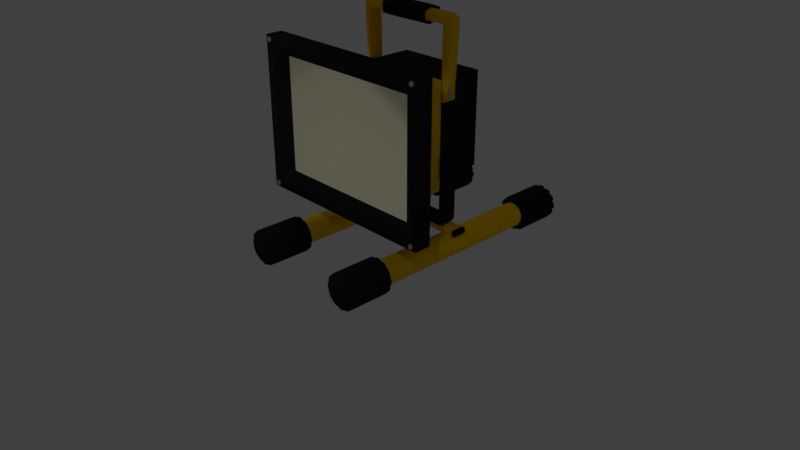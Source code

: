 # Source: floodLight.blend  (saved by Blender 2.79.0; exported with 4.5.12 LTS)
import bpy
from mathutils import Matrix  # noqa: F401  (used for matrix-valued properties, if any)

bpy.ops.wm.read_factory_settings(use_empty=True)
scene = bpy.context.scene
scene.name = 'Scene'

# ---- collections
col_collection_1 = bpy.data.collections.new('Collection 1'); scene.collection.children.link(col_collection_1)

# ---- materials (node trees are filled in below, after node groups)
mat_lamp = bpy.data.materials.new('Lamp')
mat_lamp.alpha_threshold = 0.0
mat_lamp.use_transparent_shadow = False
mat_lamp.diffuse_color = (1.0, 0.9695, 0.6689, 1.0)
mat_lamp.roughness = 0.5
mat_lamp.line_color = (0.0, 0.0, 0.0, 1.0)
mat_blackplastic = bpy.data.materials.new('BlackPlastic')
mat_blackplastic.alpha_threshold = 0.0
mat_blackplastic.use_transparent_shadow = False
mat_blackplastic.diffuse_color = (0.01739, 0.01739, 0.01739, 1.0)
mat_blackplastic.roughness = 0.5
mat_yellowplastic = bpy.data.materials.new('YellowPlastic')
mat_yellowplastic.alpha_threshold = 0.0
mat_yellowplastic.use_transparent_shadow = False
mat_yellowplastic.diffuse_color = (1.0, 0.6102, 0.0, 1.0)
mat_yellowplastic.roughness = 0.5
mat_yellowplastic.specular_intensity = 1.0
mat_metal = bpy.data.materials.new('Metal')
mat_metal.alpha_threshold = 0.0
mat_metal.use_transparent_shadow = False
mat_metal.diffuse_color = (0.3844, 0.3844, 0.3844, 1.0)
mat_metal.roughness = 0.5
mat_metal.specular_intensity = 1.0

# ---- material node trees

# ---- world
world_world = bpy.data.worlds.new('World'); scene.world = world_world
world_world.color = (0.05088, 0.05088, 0.05088)
world_world.use_sun_shadow = False
world_world.sun_shadow_jitter_overblur = 0.0
world_world.cycles.sampling_method = 'MANUAL'

# ---- cameras
cam_camera = bpy.data.cameras.new('Camera')
cam_camera.clip_end = 100.0
cam_camera.lens = 35.0
cam_camera.sensor_width = 32.0
cam_camera.sensor_height = 18.0
cam_camera.ortho_scale = 7.314
cam_camera.dof.focus_distance = 0.0
cam_camera.dof.aperture_fstop = 128.0

# ---- lights
light_spot_002 = bpy.data.lights.new('Spot.002', 'SPOT')
light_spot_002.transmission_factor = 0.0
light_spot_002.energy = 50.0
light_spot_002.shadow_buffer_clip_start = 0.5
light_spot_002.shadow_soft_size = 0.1
light_spot_002.shadow_maximum_resolution = 0.006
light_spot_002.use_absolute_resolution = True
light_spot_001 = bpy.data.lights.new('Spot.001', 'SPOT')
light_spot_001.transmission_factor = 0.0
light_spot_001.energy = 100.0
light_spot_001.shadow_buffer_clip_start = 0.5
light_spot_001.shadow_soft_size = 0.1
light_spot_001.shadow_maximum_resolution = 0.006
light_spot_001.use_absolute_resolution = True
light_spot = bpy.data.lights.new('Spot', 'SPOT')
light_spot.transmission_factor = 0.0
light_spot.energy = 50.0
light_spot.shadow_buffer_clip_start = 0.5
light_spot.shadow_soft_size = 0.1
light_spot.shadow_maximum_resolution = 0.006
light_spot.use_absolute_resolution = True

# ---- meshes
me_cube = bpy.data.meshes.new('Cube')
me_cube.from_pydata([(0.6223, 0.6211, 1.067), (1.308, -0.4525, 0.6889), (-1.308, -0.4525, 0.6889), (-0.6223, 0.6211, 1.067), (0.6223, 0.6211, 2.311), (1.308, -0.4525, 2.689), (-1.308, -0.4525, 2.689), (-0.6223, 0.6211, 2.311), (1.308, -0.2244, 0.6889), (-1.308, -0.2244, 0.6889), (1.308, -0.2244, 2.689), (-1.308, -0.2244, 2.689), (-1.024, -0.0567, 0.9061), (-1.024, -0.0567, 2.472), (1.024, -0.0567, 0.9061), (1.024, -0.0567, 2.472), (0.6223, 1.255, 1.067), (-0.6223, 1.255, 1.067), (0.6223, 1.255, 2.311), (-0.6223, 1.255, 2.311), (1.167, -0.4525, 0.7966), (-1.167, -0.4525, 0.7966), (1.167, -0.4525, 2.581), (-1.167, -0.4525, 2.581), (1.043, -0.324, 0.935), (-1.043, -0.324, 0.935), (1.043, -0.324, 2.443), (-1.043, -0.324, 2.443), (-0.6223, 0.8214, 2.969), (-0.6223, 0.8214, 3.058), (-0.6223, 0.6252, 2.969), (-0.6223, 0.6252, 3.058), (0.6223, 0.8214, 2.969), (0.6223, 0.8214, 3.058), (0.6223, 0.6252, 2.969), (0.6223, 0.6252, 3.058), (-0.7036, 0.6252, 2.969), (-0.7036, 0.8214, 2.969), (-0.6852, 0.8214, 3.032), (-0.6852, 0.6252, 3.032), (0.6852, 0.6252, 3.032), (0.7036, 0.6252, 2.969), (0.7036, 0.8214, 2.969), (0.6852, 0.8214, 3.032), (-0.6223, 0.6252, 2.042), (-0.6223, 0.8214, 2.042), (0.6223, 0.8214, 2.042), (0.6223, 0.6252, 2.042), (-0.6572, 0.6252, 2.042), (-0.6572, 0.8214, 2.042), (0.6572, 0.8214, 2.042), (0.6572, 0.6252, 2.042), (-0.6223, 0.8214, 0.5118), (-0.6223, 0.8214, 0.4228), (-0.6223, 0.6252, 0.5118), (-0.6223, 0.6252, 0.4228), (0.6223, 0.8214, 0.5118), (0.6223, 0.8214, 0.4228), (0.6223, 0.6252, 0.5118), (0.6223, 0.6252, 0.4228), (-0.7036, 0.6252, 0.5118), (-0.7036, 0.8214, 0.5118), (-0.6807, 0.8214, 0.4486), (-0.6807, 0.6252, 0.4486), (0.6807, 0.6252, 0.4486), (0.7036, 0.6252, 0.5118), (0.7036, 0.8214, 0.5118), (0.6807, 0.8214, 0.4486), (-0.6223, 0.6252, 1.336), (-0.6223, 0.8214, 1.336), (0.6223, 0.8214, 1.336), (0.6223, 0.6252, 1.336), (-0.7036, 0.6252, 1.336), (-0.7036, 0.8214, 1.336), (0.7036, 0.8214, 1.336), (0.7036, 0.6252, 1.336), (0.6572, 0.8214, 2.198), (0.6572, 0.6252, 2.198), (0.6223, 0.6252, 2.198), (0.6223, 0.8214, 2.198), (-0.6572, 0.8214, 2.198), (-0.6223, 0.8214, 2.198), (-0.6572, 0.6252, 2.198), (-0.6223, 0.6252, 2.198), (-0.5822, 0.7233, 2.933), (-0.6223, 0.7233, 3.095), (0.5822, 0.7233, 2.933), (0.6223, 0.7233, 3.095), (-0.7243, 0.7233, 2.969), (-0.6987, 0.7233, 3.051), (0.7243, 0.7233, 2.969), (0.6987, 0.7233, 3.051), (-0.6223, 0.7233, 2.042), (0.6223, 0.7233, 2.042), (-0.6572, 0.7233, 2.042), (0.6572, 0.7233, 2.042), (0.6223, 0.7233, 2.198), (0.6572, 0.7233, 2.198), (-0.6223, 0.7233, 2.198), (-0.6572, 0.7233, 2.198), (-0.3156, 0.7233, 2.933), (-0.3374, 0.8214, 2.969), (-0.3374, 0.8214, 3.058), (-0.3374, 0.7233, 3.095), (-0.3374, 0.6252, 3.058), (-0.3374, 0.6252, 2.969), (0.3374, 0.6252, 2.969), (0.3374, 0.6252, 3.058), (0.3156, 0.7233, 2.933), (0.3374, 0.7233, 3.095), (0.3374, 0.8214, 3.058), (0.3374, 0.8214, 2.969), (-0.3156, 0.7233, 2.892), (-0.3374, 0.8704, 2.947), (-0.3374, 0.8704, 3.08), (-0.3374, 0.7233, 3.135), (-0.3374, 0.5762, 3.08), (-0.3374, 0.5762, 2.947), (0.3374, 0.5762, 2.947), (0.3374, 0.5762, 3.08), (0.3156, 0.7233, 2.892), (0.3374, 0.7233, 3.135), (0.3374, 0.8704, 3.08), (0.3374, 0.8704, 2.947), (-0.7575, 0.7368, 1.166), (-0.7575, 0.7739, 1.203), (-0.7575, 0.774, 1.23), (-0.7036, 0.774, 1.23), (-0.7575, 0.7604, 1.18), (-0.7036, 0.7604, 1.18), (-0.7575, 0.7097, 1.166), (-0.7036, 0.7097, 1.166), (-0.7575, 0.6726, 1.203), (-0.7036, 0.6726, 1.203), (-0.7575, 0.6862, 1.254), (-0.7036, 0.6862, 1.254), (-0.7575, 0.7369, 1.268), (-0.7036, 0.7369, 1.268), (-0.7575, 0.6862, 1.18), (-0.7575, 0.6727, 1.231), (-0.7575, 0.7098, 1.268), (-0.7575, 0.7604, 1.254), (-0.7036, 0.7739, 1.203), (-0.7036, 0.7368, 1.166), (-0.7036, 0.6779, 1.191), (-0.7036, 0.6727, 1.231), (-0.7036, 0.7098, 1.268), (-0.7036, 0.7604, 1.254), (-0.7036, 0.6867, 1.18), (-0.7036, 0.7839, 1.236), (-0.7036, 0.7704, 1.26), (-0.7036, 0.7369, 1.279), (-0.7036, 0.7098, 1.279), (-0.7575, 0.7839, 1.198), (-0.7575, 0.7703, 1.174), (-0.7575, 0.7839, 1.236), (-0.7036, 0.7703, 1.174), (-0.7036, 0.6763, 1.26), (-0.7036, 0.6627, 1.236), (-0.7575, 0.7368, 1.155), (-0.7575, 0.7097, 1.155), (-0.7036, 0.7097, 1.155), (-0.7036, 0.6627, 1.198), (-0.7036, 0.668, 1.185), (-0.7578, 0.6763, 1.174), (-0.7578, 0.6627, 1.198), (-0.7036, 0.7368, 1.155), (-0.7575, 0.6627, 1.236), (-0.7575, 0.6763, 1.26), (-0.7036, 0.7839, 1.198), (-0.7575, 0.7098, 1.279), (-0.7575, 0.7369, 1.279), (-0.7575, 0.7704, 1.26), (-0.7036, 0.6768, 1.174), (-0.7036, 0.7859, 1.245), (-0.7036, 0.779, 1.257), (-0.7036, 0.7303, 1.285), (-0.7036, 0.7164, 1.285), (-0.7575, 0.7859, 1.189), (-0.7575, 0.7789, 1.177), (-0.7575, 0.7859, 1.245), (-0.7036, 0.7789, 1.177), (-0.7036, 0.6677, 1.257), (-0.7036, 0.6607, 1.245), (-0.7575, 0.7302, 1.149), (-0.7575, 0.7163, 1.149), (-0.7036, 0.7163, 1.149), (-0.7036, 0.6609, 1.189), (-0.7036, 0.6628, 1.182), (-0.7578, 0.6676, 1.177), (-0.758, 0.6607, 1.189), (-0.7036, 0.7302, 1.149), (-0.7575, 0.6607, 1.245), (-0.7575, 0.6677, 1.257), (-0.7036, 0.7859, 1.189), (-0.7575, 0.7164, 1.285), (-0.7575, 0.7303, 1.285), (-0.7575, 0.779, 1.257), (-0.7036, 0.6681, 1.177), (0.7175, 0.6779, 1.191), (-0.8503, 0.8214, 0.4228), (-0.8503, 0.8214, 0.3518), (-0.8503, 0.6252, 0.4228), (-0.8503, 0.6252, 0.3518), (0.8503, 0.8214, 0.4228), (0.8503, 0.8214, 0.3518), (0.8503, 0.6252, 0.4228), (0.8503, 0.6252, 0.3518), (-0.8931, 0.6252, 0.4228), (-0.8931, 0.8214, 0.4228), (-0.8931, 0.8214, 0.3518), (-0.8931, 0.6252, 0.3518), (0.8931, 0.6252, 0.3518), (0.8931, 0.6252, 0.4228), (0.8931, 0.8214, 0.4228), (0.8931, 0.8214, 0.3518), (0.6994, -1.119, 0.3774), (0.6994, 2.566, 0.3774), (0.6152, -1.119, 0.3288), (0.6152, 2.566, 0.3288), (0.5665, -1.119, 0.2446), (0.5665, 2.566, 0.2446), (0.5665, -1.119, 0.1473), (0.5665, 2.566, 0.1473), (0.6152, -1.119, 0.06307), (0.6152, 2.566, 0.06307), (0.6994, -1.119, 0.01444), (0.6994, 2.566, 0.01444), (0.7967, -1.119, 0.01444), (0.7967, 2.566, 0.01444), (0.8809, -1.119, 0.06307), (0.8809, 2.566, 0.06307), (0.9295, -1.119, 0.1473), (0.9295, 2.566, 0.1473), (0.9295, -1.119, 0.2446), (0.9295, 2.566, 0.2446), (0.7967, -1.119, 0.3774), (0.8809, -1.119, 0.3288), (0.8809, 2.566, 0.3288), (0.7967, 2.566, 0.3774), (0.6994, -0.49, 0.3774), (0.6994, 1.937, 0.3774), (0.6152, -0.49, 0.3288), (0.6152, 1.937, 0.3288), (0.5665, -0.49, 0.2446), (0.5665, 1.937, 0.2446), (0.5665, -0.49, 0.1473), (0.5665, 1.937, 0.1473), (0.6152, -0.49, 0.06307), (0.6152, 1.937, 0.06307), (0.6994, -0.49, 0.01444), (0.6994, 1.937, 0.01444), (0.7967, -0.49, 0.01444), (0.7967, 1.937, 0.01444), (0.8809, -0.49, 0.06307), (0.8809, 1.937, 0.06307), (0.9295, -0.49, 0.1473), (0.9295, 1.937, 0.1473), (0.9295, -0.49, 0.2446), (0.9295, 1.937, 0.2446), (0.7967, -0.49, 0.3774), (0.8809, -0.49, 0.3288), (0.8809, 1.937, 0.3288), (0.7967, 1.937, 0.3774), (0.7055, -1.139, 0.3548), (0.7055, 2.586, 0.3548), (0.6317, -1.139, 0.3122), (0.6317, 2.586, 0.3122), (0.5892, -1.139, 0.2385), (0.5892, 2.586, 0.2385), (0.5892, -1.139, 0.1534), (0.5892, 2.586, 0.1534), (0.6317, -1.139, 0.07966), (0.6317, 2.586, 0.07966), (0.7055, -1.139, 0.0371), (0.7055, 2.586, 0.0371), (0.7906, -1.139, 0.0371), (0.7906, 2.586, 0.0371), (0.8643, -1.139, 0.07966), (0.8643, 2.586, 0.07966), (0.9069, -1.139, 0.1534), (0.9069, 2.586, 0.1534), (0.9069, -1.139, 0.2385), (0.9069, 2.586, 0.2385), (0.7906, -1.139, 0.3548), (0.8643, -1.139, 0.3122), (0.8643, 2.586, 0.3122), (0.7906, 2.586, 0.3548), (0.7055, -0.4699, 0.3548), (0.7055, 1.917, 0.3548), (0.6317, -0.4699, 0.3122), (0.6317, 1.917, 0.3122), (0.5892, -0.4699, 0.2385), (0.5892, 1.917, 0.2385), (0.5892, -0.4699, 0.1534), (0.5892, 1.917, 0.1534), (0.6317, -0.4699, 0.07966), (0.6317, 1.917, 0.07966), (0.7055, -0.4699, 0.0371), (0.7055, 1.917, 0.0371), (0.7906, -0.4699, 0.0371), (0.7906, 1.917, 0.0371), (0.8643, -0.4699, 0.07966), (0.8643, 1.917, 0.07966), (0.9069, -0.4699, 0.1534), (0.9069, 1.917, 0.1534), (0.9069, -0.4699, 0.2385), (0.9069, 1.917, 0.2385), (0.8643, -0.4699, 0.3122), (0.8643, 1.917, 0.3122), (0.7906, -0.4699, 0.3548), (0.7906, 1.917, 0.3548), (-0.7906, 1.917, 0.3548), (-0.7906, -0.4699, 0.3548), (-0.8643, 1.917, 0.3122), (-0.8643, -0.4699, 0.3122), (-0.9069, 1.917, 0.2385), (-0.9069, -0.4699, 0.2385), (-0.9069, 1.917, 0.1534), (-0.9069, -0.4699, 0.1534), (-0.8643, 1.917, 0.07966), (-0.8643, -0.4699, 0.07966), (-0.7906, 1.917, 0.0371), (-0.7906, -0.4699, 0.0371), (-0.7055, 1.917, 0.0371), (-0.7055, -0.4699, 0.0371), (-0.6317, 1.917, 0.07966), (-0.6317, -0.4699, 0.07966), (-0.5892, 1.917, 0.1534), (-0.5892, -0.4699, 0.1534), (-0.5892, 1.917, 0.2385), (-0.5892, -0.4699, 0.2385), (-0.6317, 1.917, 0.3122), (-0.6317, -0.4699, 0.3122), (-0.7055, 1.917, 0.3548), (-0.7055, -0.4699, 0.3548), (-0.7906, 2.586, 0.3548), (-0.8643, 2.586, 0.3122), (-0.8643, -1.139, 0.3122), (-0.7906, -1.139, 0.3548), (-0.9069, 2.586, 0.2385), (-0.9069, -1.139, 0.2385), (-0.9069, 2.586, 0.1534), (-0.9069, -1.139, 0.1534), (-0.8643, 2.586, 0.07966), (-0.8643, -1.139, 0.07966), (-0.7906, 2.586, 0.0371), (-0.7906, -1.139, 0.0371), (-0.7055, 2.586, 0.0371), (-0.7055, -1.139, 0.0371), (-0.6317, 2.586, 0.07966), (-0.6317, -1.139, 0.07966), (-0.5892, 2.586, 0.1534), (-0.5892, -1.139, 0.1534), (-0.5892, 2.586, 0.2385), (-0.5892, -1.139, 0.2385), (-0.6317, 2.586, 0.3122), (-0.6317, -1.139, 0.3122), (-0.7055, 2.586, 0.3548), (-0.7055, -1.139, 0.3548), (-0.7967, 1.937, 0.3774), (-0.8809, 1.937, 0.3288), (-0.8809, -0.49, 0.3288), (-0.7967, -0.49, 0.3774), (-0.9295, 1.937, 0.2446), (-0.9295, -0.49, 0.2446), (-0.9295, 1.937, 0.1473), (-0.9295, -0.49, 0.1473), (-0.8809, 1.937, 0.06307), (-0.8809, -0.49, 0.06307), (-0.7967, 1.937, 0.01444), (-0.7967, -0.49, 0.01444), (-0.6994, 1.937, 0.01444), (-0.6994, -0.49, 0.01444), (-0.6152, 1.937, 0.06307), (-0.6152, -0.49, 0.06307), (-0.5665, 1.937, 0.1473), (-0.5665, -0.49, 0.1473), (-0.5665, 1.937, 0.2446), (-0.5665, -0.49, 0.2446), (-0.6152, 1.937, 0.3288), (-0.6152, -0.49, 0.3288), (-0.6994, 1.937, 0.3774), (-0.6994, -0.49, 0.3774), (-0.7967, 2.566, 0.3774), (-0.8809, 2.566, 0.3288), (-0.8809, -1.119, 0.3288), (-0.7967, -1.119, 0.3774), (-0.9295, 2.566, 0.2446), (-0.9295, -1.119, 0.2446), (-0.9295, 2.566, 0.1473), (-0.9295, -1.119, 0.1473), (-0.8809, 2.566, 0.06307), (-0.8809, -1.119, 0.06307), (-0.7967, 2.566, 0.01444), (-0.7967, -1.119, 0.01444), (-0.6994, 2.566, 0.01444), (-0.6994, -1.119, 0.01444), (-0.6152, 2.566, 0.06307), (-0.6152, -1.119, 0.06307), (-0.5665, 2.566, 0.1473), (-0.5665, -1.119, 0.1473), (-0.5665, 2.566, 0.2446), (-0.5665, -1.119, 0.2446), (-0.6152, 2.566, 0.3288), (-0.6152, -1.119, 0.3288), (-0.6994, 2.566, 0.3774), (-0.6994, -1.119, 0.3774), (-0.6056, -0.5166, 0.006541), (-0.6552, -0.5166, -0.02211), (-0.6552, -1.093, -0.02211), (-0.6056, -1.093, 0.006541), (-0.9661, -0.5166, 0.2887), (-0.9374, -0.5166, 0.3384), (-0.9374, -1.093, 0.3384), (-0.9661, -1.093, 0.2887), (-0.7767, -0.5166, 0.4312), (-0.7194, -0.5166, 0.4312), (-0.7194, -1.093, 0.4312), (-0.7767, -1.093, 0.4312), (-0.8905, 1.963, 0.006541), (-0.8408, 1.963, -0.02211), (-0.8408, 2.539, -0.02211), (-0.8905, 2.539, 0.006541), (-0.53, 1.963, 0.2887), (-0.5586, 1.963, 0.3384), (-0.5586, 2.539, 0.3384), (-0.53, 2.539, 0.2887), (-0.8408, -0.5166, -0.02211), (-0.8905, -0.5166, 0.006541), (-0.8905, -1.093, 0.006541), (-0.8408, -1.093, -0.02211), (-0.5586, -0.5166, 0.3384), (-0.53, -0.5166, 0.2887), (-0.53, -1.093, 0.2887), (-0.5586, -1.093, 0.3384), (-0.9833, 1.963, 0.2246), (-0.9833, 1.963, 0.1673), (-0.9833, 2.539, 0.1673), (-0.9833, 2.539, 0.2246), (-0.5586, 1.963, 0.0535), (-0.53, 1.963, 0.1031), (-0.53, 2.539, 0.1031), (-0.5586, 2.539, 0.0535), (-0.8408, 1.963, 0.414), (-0.8905, 1.963, 0.3853), (-0.8905, 2.539, 0.3853), (-0.8408, 2.539, 0.414), (-0.9833, -0.5166, 0.1673), (-0.9833, -0.5166, 0.2246), (-0.9833, -1.093, 0.2246), (-0.9833, -1.093, 0.1673), (-0.53, -0.5166, 0.1031), (-0.5586, -0.5166, 0.0535), (-0.5586, -1.093, 0.0535), (-0.53, -1.093, 0.1031), (-0.8905, -0.5166, 0.3853), (-0.8408, -0.5166, 0.414), (-0.8408, -1.093, 0.414), (-0.8905, -1.093, 0.3853), (-0.7767, 1.963, -0.0393), (-0.7194, 1.963, -0.0393), (-0.7194, 2.539, -0.0393), (-0.7767, 2.539, -0.0393), (-0.6056, 1.963, 0.3853), (-0.6552, 1.963, 0.414), (-0.6552, 2.539, 0.414), (-0.6056, 2.539, 0.3853), (-0.7194, -0.5166, -0.0393), (-0.7767, -0.5166, -0.0393), (-0.7767, -1.093, -0.0393), (-0.7194, -1.093, -0.0393), (-0.6552, -0.5166, 0.414), (-0.6056, -0.5166, 0.3853), (-0.6056, -1.093, 0.3853), (-0.6552, -1.093, 0.414), (-0.9661, 1.963, 0.1031), (-0.9374, 1.963, 0.0535), (-0.9374, 2.539, 0.0535), (-0.9661, 2.539, 0.1031), (-0.5128, 1.963, 0.1673), (-0.5128, 1.963, 0.2246), (-0.5128, 2.539, 0.2246), (-0.5128, 2.539, 0.1673), (-0.9374, -0.5166, 0.0535), (-0.9661, -0.5166, 0.1031), (-0.9661, -1.093, 0.1031), (-0.9374, -1.093, 0.0535), (-0.5128, -0.5166, 0.2246), (-0.5128, -0.5166, 0.1673), (-0.5128, -1.093, 0.1673), (-0.5128, -1.093, 0.2246), (-0.9374, 1.963, 0.3384), (-0.9661, 1.963, 0.2887), (-0.9661, 2.539, 0.2887), (-0.9374, 2.539, 0.3384), (-0.6552, 1.963, -0.02211), (-0.6056, 1.963, 0.006541), (-0.6056, 2.539, 0.006541), (-0.6552, 2.539, -0.02211), (-0.7194, 1.963, 0.4312), (-0.7767, 1.963, 0.4312), (-0.7767, 2.539, 0.4312), (-0.7194, 2.539, 0.4312), (0.6056, -0.5166, 0.006541), (0.6552, -0.5166, -0.02211), (0.6552, -1.093, -0.02211), (0.6056, -1.093, 0.006541), (0.9661, -0.5166, 0.2887), (0.9374, -0.5166, 0.3384), (0.9374, -1.093, 0.3384), (0.9661, -1.093, 0.2887), (0.7767, -0.5166, 0.4312), (0.7194, -0.5166, 0.4312), (0.7194, -1.093, 0.4312), (0.7767, -1.093, 0.4312), (0.8905, 1.963, 0.006541), (0.8408, 1.963, -0.02211), (0.8408, 2.539, -0.02211), (0.8905, 2.539, 0.006541), (0.53, 1.963, 0.2887), (0.5586, 1.963, 0.3384), (0.5586, 2.539, 0.3384), (0.53, 2.539, 0.2887), (0.8408, -0.5166, -0.02211), (0.8905, -0.5166, 0.006541), (0.8905, -1.093, 0.006541), (0.8408, -1.093, -0.02211), (0.5586, -0.5166, 0.3384), (0.53, -0.5166, 0.2887), (0.53, -1.093, 0.2887), (0.5586, -1.093, 0.3384), (0.9833, 1.963, 0.2246), (0.9833, 1.963, 0.1673), (0.9833, 2.539, 0.1673), (0.9833, 2.539, 0.2246), (0.5586, 1.963, 0.0535), (0.53, 1.963, 0.1031), (0.53, 2.539, 0.1031), (0.5586, 2.539, 0.0535), (0.8408, 1.963, 0.414), (0.8905, 1.963, 0.3853), (0.8905, 2.539, 0.3853), (0.8408, 2.539, 0.414), (0.9833, -0.5166, 0.1673), (0.9833, -0.5166, 0.2246), (0.9833, -1.093, 0.2246), (0.9833, -1.093, 0.1673), (0.53, -0.5166, 0.1031), (0.5586, -0.5166, 0.0535), (0.5586, -1.093, 0.0535), (0.53, -1.093, 0.1031), (0.8905, -0.5166, 0.3853), (0.8408, -0.5166, 0.414), (0.8408, -1.093, 0.414), (0.8905, -1.093, 0.3853), (0.7767, 1.963, -0.0393), (0.7194, 1.963, -0.0393), (0.7194, 2.539, -0.0393), (0.7767, 2.539, -0.0393), (0.6056, 1.963, 0.3853), (0.6552, 1.963, 0.414), (0.6552, 2.539, 0.414), (0.6056, 2.539, 0.3853), (0.7194, -0.5166, -0.0393), (0.7767, -0.5166, -0.0393), (0.7767, -1.093, -0.0393), (0.7194, -1.093, -0.0393), (0.6552, -0.5166, 0.414), (0.6056, -0.5166, 0.3853), (0.6056, -1.093, 0.3853), (0.6552, -1.093, 0.414), (0.9661, 1.963, 0.1031), (0.9374, 1.963, 0.0535), (0.9374, 2.539, 0.0535), (0.9661, 2.539, 0.1031), (0.5128, 1.963, 0.1673), (0.5128, 1.963, 0.2246), (0.5128, 2.539, 0.2246), (0.5128, 2.539, 0.1673), (0.9374, -0.5166, 0.0535), (0.9661, -0.5166, 0.1031), (0.9661, -1.093, 0.1031), (0.9374, -1.093, 0.0535), (0.5128, -0.5166, 0.2246), (0.5128, -0.5166, 0.1673), (0.5128, -1.093, 0.1673), (0.5128, -1.093, 0.2246), (0.9374, 1.963, 0.3384), (0.9661, 1.963, 0.2887), (0.9661, 2.539, 0.2887), (0.9374, 2.539, 0.3384), (0.6552, 1.963, -0.02211), (0.6056, 1.963, 0.006541), (0.6056, 2.539, 0.006541), (0.6552, 2.539, -0.02211), (0.7194, 1.963, 0.4312), (0.7767, 1.963, 0.4312), (0.7767, 2.539, 0.4312), (0.7194, 2.539, 0.4312), (2.987e-07, 0.7768, 0.5441), (0.02674, 0.7696, 0.5441), (2.98e-07, 0.7907, 0.5118), (2.98e-07, 0.7907, 0.5385), (0.0337, 0.7817, 0.5118), (0.0337, 0.7817, 0.5385), (0.05836, 0.757, 0.5118), (0.05836, 0.757, 0.5385), (0.06739, 0.7233, 0.5118), (0.06739, 0.7233, 0.5385), (0.05836, 0.6896, 0.5118), (0.05836, 0.6896, 0.5385), (0.0337, 0.6649, 0.5118), (0.0337, 0.6649, 0.5385), (3.082e-07, 0.6559, 0.5118), (3.082e-07, 0.6559, 0.5385), (-0.0337, 0.6649, 0.5118), (-0.0337, 0.6649, 0.5385), (-0.05836, 0.6896, 0.5118), (-0.05836, 0.6896, 0.5385), (-0.06739, 0.7233, 0.5118), (-0.06739, 0.7233, 0.5385), (-0.05836, 0.757, 0.5118), (-0.05836, 0.757, 0.5385), (-0.0337, 0.7817, 0.5118), (-0.0337, 0.7817, 0.5385), (0.04632, 0.75, 0.5441), (0.05348, 0.7233, 0.5441), (0.04632, 0.6966, 0.5441), (0.02674, 0.677, 0.5441), (3.067e-07, 0.6698, 0.5441), (-0.02674, 0.677, 0.5441), (-0.04632, 0.6966, 0.5441), (-0.05348, 0.7233, 0.5441), (-0.04632, 0.75, 0.5441), (-0.02674, 0.7696, 0.5441), (2.987e-07, 0.7768, 0.5684), (-0.02674, 0.7696, 0.5684), (-0.04632, 0.75, 0.5684), (-0.05348, 0.7233, 0.5684), (-0.04632, 0.6966, 0.5684), (-0.02674, 0.677, 0.5684), (3.067e-07, 0.6698, 0.5684), (0.02674, 0.677, 0.5684), (0.04632, 0.6966, 0.5684), (0.05348, 0.7233, 0.5684), (0.04632, 0.75, 0.5684), (0.02674, 0.7696, 0.5684), (2.994e-07, 0.7633, 0.5791), (-0.01999, 0.7579, 0.5791), (-0.03463, 0.7433, 0.5791), (-0.03998, 0.7233, 0.5791), (-0.03463, 0.7033, 0.5791), (-0.01999, 0.6887, 0.5791), (3.054e-07, 0.6833, 0.5791), (0.01999, 0.6887, 0.5791), (0.03463, 0.7033, 0.5791), (0.03998, 0.7233, 0.5791), (0.03463, 0.7433, 0.5791), (0.01999, 0.7579, 0.5791), (2.998e-07, 0.7444, 0.5817), (-0.01053, 0.7415, 0.5817), (-0.01823, 0.7338, 0.5817), (-0.02105, 0.7233, 0.5817), (-0.01823, 0.7128, 0.5817), (-0.01053, 0.7051, 0.5817), (3.029e-07, 0.7023, 0.5817), (0.01053, 0.7051, 0.5817), (0.01823, 0.7128, 0.5817), (0.02105, 0.7233, 0.5817), (0.01823, 0.7338, 0.5817), (0.01053, 0.7415, 0.5817), (-0.6583, 0.7563, 2.098), (-0.6761, 0.7563, 2.098), (2.697e-07, 0.7563, 0.334), (2.697e-07, 0.7563, 0.3518), (0.02854, 0.7398, 0.334), (0.02854, 0.7398, 0.3518), (0.02854, 0.7068, 0.334), (0.02854, 0.7068, 0.3518), (2.668e-07, 0.6904, 0.334), (2.668e-07, 0.6904, 0.3518), (-0.02854, 0.7068, 0.334), (-0.02854, 0.7068, 0.3518), (-0.02854, 0.7398, 0.334), (-0.02854, 0.7398, 0.3518), (-0.6761, 0.7398, 2.07), (-0.6583, 0.7398, 2.07), (-0.6761, 0.7068, 2.07), (-0.6583, 0.7068, 2.07), (-0.6761, 0.6904, 2.098), (-0.6583, 0.6904, 2.098), (-0.6761, 0.7068, 2.127), (-0.6583, 0.7068, 2.127), (-0.6761, 0.7398, 2.127), (-0.6583, 0.7398, 2.127), (0.7575, 0.7368, 1.166), (0.7575, 0.7739, 1.203), (0.7575, 0.774, 1.23), (0.7036, 0.774, 1.23), (0.7575, 0.7604, 1.18), (0.7036, 0.7604, 1.18), (0.7575, 0.7097, 1.166), (0.7036, 0.7097, 1.166), (0.7575, 0.6726, 1.203), (0.7036, 0.6726, 1.203), (0.7575, 0.6862, 1.254), (0.7036, 0.6862, 1.254), (0.7575, 0.7369, 1.268), (0.7036, 0.7369, 1.268), (0.7575, 0.6862, 1.18), (0.7575, 0.6727, 1.231), (0.7575, 0.7098, 1.268), (0.7575, 0.7604, 1.254), (0.7036, 0.7739, 1.203), (0.7036, 0.7368, 1.166), (0.7036, 0.6779, 1.191), (0.7036, 0.6727, 1.231), (0.7036, 0.7098, 1.268), (0.7036, 0.7604, 1.254), (0.7036, 0.6867, 1.18), (0.7036, 0.7839, 1.236), (0.7036, 0.7704, 1.26), (0.7036, 0.7369, 1.279), (0.7036, 0.7098, 1.279), (0.7575, 0.7839, 1.198), (0.7575, 0.7703, 1.174), (0.7575, 0.7839, 1.236), (0.7036, 0.7703, 1.174), (0.7036, 0.6763, 1.26), (0.7036, 0.6627, 1.236), (0.7575, 0.7368, 1.155), (0.7575, 0.7097, 1.155), (0.7036, 0.7097, 1.155), (0.7036, 0.6627, 1.198), (0.7036, 0.668, 1.185), (0.7578, 0.6763, 1.174), (0.7578, 0.6627, 1.198), (0.7036, 0.7368, 1.155), (0.7575, 0.6627, 1.236), (0.7575, 0.6763, 1.26), (0.7036, 0.7839, 1.198), (0.7575, 0.7098, 1.279), (0.7575, 0.7369, 1.279), (0.7575, 0.7704, 1.26), (0.7036, 0.6768, 1.174), (0.7036, 0.7859, 1.245), (0.7036, 0.779, 1.257), (0.7036, 0.7303, 1.285), (0.7036, 0.7164, 1.285), (0.7575, 0.7859, 1.189), (0.7575, 0.7789, 1.177), (0.7575, 0.7859, 1.245), (0.7036, 0.7789, 1.177), (0.7036, 0.6677, 1.257), (0.7036, 0.6607, 1.245), (0.7575, 0.7302, 1.149), (0.7575, 0.7163, 1.149), (0.7036, 0.7163, 1.149), (0.7036, 0.6609, 1.189), (0.7036, 0.6628, 1.182), (0.7578, 0.6676, 1.177), (0.758, 0.6607, 1.189), (0.7036, 0.7302, 1.149), (0.7575, 0.6607, 1.245), (0.7575, 0.6677, 1.257), (0.7036, 0.7859, 1.189), (0.7575, 0.7164, 1.285), (0.7575, 0.7303, 1.285), (0.7575, 0.779, 1.257), (0.7036, 0.6681, 1.177), (-0.6583, 0.7563, 2.175), (-0.6761, 0.7563, 2.175), (-0.6761, 0.7398, 2.147), (-0.6583, 0.7398, 2.147), (-0.6761, 0.7068, 2.147), (-0.6583, 0.7068, 2.147), (-0.6761, 0.6904, 2.175), (-0.6583, 0.6904, 2.175), (-0.6761, 0.7068, 2.204), (-0.6583, 0.7068, 2.204), (-0.6761, 0.7398, 2.204), (-0.6583, 0.7398, 2.204), (0.6583, 0.7563, 2.098), (0.6761, 0.7563, 2.098), (0.6761, 0.7398, 2.07), (0.6583, 0.7398, 2.07), (0.6761, 0.7068, 2.07), (0.6583, 0.7068, 2.07), (0.6761, 0.6904, 2.098), (0.6583, 0.6904, 2.098), (0.6761, 0.7068, 2.127), (0.6583, 0.7068, 2.127), (0.6761, 0.7398, 2.127), (0.6583, 0.7398, 2.127), (0.6583, 0.7563, 2.175), (0.6761, 0.7563, 2.175), (0.6761, 0.7398, 2.147), (0.6583, 0.7398, 2.147), (0.6761, 0.7068, 2.147), (0.6583, 0.7068, 2.147), (0.6761, 0.6904, 2.175), (0.6583, 0.6904, 2.175), (0.6761, 0.7068, 2.204), (0.6583, 0.7068, 2.204), (0.6761, 0.7398, 2.204), (0.6583, 0.7398, 2.204), (-1.27, -0.4515, 2.635), (-1.27, -0.4693, 2.635), (-1.254, -0.4693, 2.607), (-1.254, -0.4515, 2.607), (-1.221, -0.4693, 2.607), (-1.221, -0.4515, 2.607), (-1.204, -0.4693, 2.635), (-1.204, -0.4515, 2.635), (-1.221, -0.4693, 2.664), (-1.221, -0.4515, 2.664), (-1.254, -0.4693, 2.664), (-1.254, -0.4515, 2.664), (-1.27, -0.4515, 0.7427), (-1.27, -0.4693, 0.7427), (-1.254, -0.4693, 0.7142), (-1.254, -0.4515, 0.7142), (-1.221, -0.4693, 0.7142), (-1.221, -0.4515, 0.7142), (-1.204, -0.4693, 0.7427), (-1.204, -0.4515, 0.7427), (-1.221, -0.4693, 0.7713), (-1.221, -0.4515, 0.7713), (-1.254, -0.4693, 0.7713), (-1.254, -0.4515, 0.7713), (1.27, -0.4515, 2.635), (1.27, -0.4693, 2.635), (1.254, -0.4693, 2.607), (1.254, -0.4515, 2.607), (1.221, -0.4693, 2.607), (1.221, -0.4515, 2.607), (1.204, -0.4693, 2.635), (1.204, -0.4515, 2.635), (1.221, -0.4693, 2.664), (1.221, -0.4515, 2.664), (1.254, -0.4693, 2.664), (1.254, -0.4515, 2.664), (1.27, -0.4515, 0.7427), (1.27, -0.4693, 0.7427), (1.254, -0.4693, 0.7142), (1.254, -0.4515, 0.7142), (1.221, -0.4693, 0.7142), (1.221, -0.4515, 0.7142), (1.204, -0.4693, 0.7427), (1.204, -0.4515, 0.7427), (1.221, -0.4693, 0.7713), (1.221, -0.4515, 0.7713), (1.254, -0.4693, 0.7713), (1.254, -0.4515, 0.7713)], [], [(8, 1, 2, 9), (10, 11, 6, 5), (8, 10, 5, 1), (5, 6, 23, 22), (12, 13, 7, 3), (0, 3, 17, 16), (2, 6, 11, 9), (14, 15, 10, 8), (15, 13, 11, 10), (14, 8, 9, 12), (0, 14, 12, 3), (4, 7, 13, 15), (0, 4, 15, 14), (9, 11, 13, 12), (18, 16, 17, 19), (4, 0, 16, 18), (7, 4, 18, 19), (3, 7, 19, 17), (22, 23, 27, 26), (6, 2, 21, 23), (1, 5, 22, 20), (2, 1, 20, 21), (24, 26, 27, 25), (20, 22, 26, 24), (23, 21, 25, 27), (21, 20, 24, 25), (28, 37, 38, 29), (35, 107, 106, 34), (31, 39, 36, 30), (32, 111, 110, 33), (31, 104, 103, 85), (84, 100, 105, 30), (88, 36, 39, 89), (90, 42, 43, 91), (87, 91, 43, 33), (34, 41, 40, 35), (85, 89, 39, 31), (99, 94, 48, 82), (33, 43, 42, 32), (81, 45, 49, 80), (92, 94, 49, 45), (93, 95, 51, 47), (97, 95, 50, 76), (78, 47, 51, 77), (98, 92, 45, 81), (82, 48, 44, 83), (96, 93, 47, 78), (76, 50, 46, 79), (52, 53, 62, 61), (54, 55, 59, 58), (55, 54, 60, 63), (56, 57, 53, 52), (54, 58, 56, 52), (59, 55, 53, 57), (61, 62, 63, 60), (65, 64, 67, 66), (59, 57, 67, 64), (58, 59, 64, 65), (53, 55, 63, 62), (61, 60, 72, 73), (57, 56, 66, 67), (52, 61, 73, 69), (68, 69, 73, 72), (70, 71, 75, 74), (65, 66, 74, 75), (58, 65, 75, 71), (54, 52, 69, 68), (60, 54, 68, 72), (56, 58, 71, 70), (66, 56, 70, 74), (42, 76, 79, 32), (86, 96, 78, 34), (34, 78, 77, 41), (90, 97, 76, 42), (36, 82, 83, 30), (84, 98, 81, 28), (28, 81, 80, 37), (88, 99, 82, 36), (37, 80, 99, 88), (30, 83, 98, 84), (41, 77, 97, 90), (32, 79, 96, 86), (79, 46, 93, 96), (83, 44, 92, 98), (77, 51, 95, 97), (46, 50, 95, 93), (44, 48, 94, 92), (80, 49, 94, 99), (29, 38, 89, 85), (35, 40, 91, 87), (41, 90, 91, 40), (37, 88, 89, 38), (87, 109, 107, 35), (33, 110, 109, 87), (107, 119, 118, 106), (111, 123, 122, 110), (104, 116, 115, 103), (100, 112, 117, 105), (109, 121, 119, 107), (110, 122, 121, 109), (85, 103, 102, 29), (30, 105, 104, 31), (28, 101, 100, 84), (34, 106, 108, 86), (86, 108, 111, 32), (29, 102, 101, 28), (117, 118, 119, 116), (123, 113, 114, 122), (112, 113, 123, 120), (121, 122, 114, 115), (119, 121, 115, 116), (117, 112, 120, 118), (103, 115, 114, 102), (105, 117, 116, 104), (101, 113, 112, 100), (106, 118, 120, 108), (108, 120, 123, 111), (102, 114, 113, 101), (140, 146, 152, 170), (126, 127, 142, 125), (133, 132, 165, 162), (128, 129, 143, 124), (128, 125, 153, 154), (130, 131, 148, 138), (136, 140, 170, 171), (130, 124, 159, 160), (132, 133, 145, 139), (129, 142, 127, 147, 137, 146, 135, 145, 133, 144, 148, 131, 143), (134, 135, 146, 140), (141, 147, 150, 172), (136, 137, 147, 141), (126, 125, 128, 124, 130, 138, 132, 139, 134, 140, 136, 141), (162, 165, 190, 187), (155, 172, 197, 180), (154, 153, 178, 179), (159, 166, 191, 184), (165, 164, 189, 190), (151, 171, 196, 176), (143, 131, 161, 166), (139, 145, 158, 167), (134, 139, 167, 168), (148, 144, 163, 173), (131, 130, 160, 161), (137, 136, 171, 151), (138, 148, 173, 164), (144, 133, 162, 163), (126, 141, 172, 155), (127, 126, 155, 149), (124, 143, 166, 159), (132, 138, 164, 165), (129, 128, 154, 156), (135, 134, 168, 157), (147, 127, 149, 150), (125, 142, 169, 153), (145, 135, 157, 158), (142, 129, 156, 169), (146, 137, 151, 152), (192, 183, 182, 193), (195, 177, 176, 196), (197, 175, 174, 180), (184, 191, 186, 185), (178, 194, 181, 179), (189, 198, 188, 187, 190), (149, 155, 180, 174), (153, 169, 194, 178), (166, 161, 186, 191), (156, 154, 179, 181), (172, 150, 175, 197), (168, 167, 192, 193), (158, 157, 182, 183), (170, 152, 177, 195), (157, 168, 193, 182), (160, 159, 184, 185), (167, 158, 183, 192), (169, 156, 181, 194), (161, 160, 185, 186), (173, 163, 188, 198), (150, 149, 174, 175), (171, 170, 195, 196), (163, 162, 187, 188), (164, 173, 198, 189), (152, 151, 176, 177), (200, 201, 210, 209), (202, 203, 207, 206), (203, 202, 208, 211), (204, 205, 201, 200), (209, 210, 211, 208), (213, 212, 215, 214), (206, 207, 212, 213), (205, 204, 214, 215), (214, 204, 206, 213), (209, 208, 202, 200), (206, 204, 200, 202), (203, 201, 205, 207), (210, 201, 203, 211), (215, 212, 207, 205), (219, 522, 521, 243), (229, 518, 517, 253), (260, 512, 515, 236), (240, 513, 512, 260), (234, 511, 510, 237), (508, 509, 510, 511), (226, 506, 505, 250), (292, 294, 246, 244), (295, 293, 245, 247), (272, 270, 222, 224), (286, 287, 239, 238), (271, 273, 225, 223), (243, 521, 520, 245), (516, 517, 518, 519), (289, 311, 263, 241), (297, 295, 247, 249), (303, 301, 253, 255), (310, 288, 240, 260), (294, 296, 248, 246), (253, 517, 516, 255), (270, 268, 220, 222), (224, 507, 506, 226), (301, 299, 251, 253), (264, 284, 236, 216), (248, 504, 507, 224), (265, 267, 219, 217), (305, 303, 255, 257), (299, 297, 249, 251), (290, 292, 244, 242), (284, 285, 237, 236), (255, 516, 519, 231), (275, 277, 229, 227), (261, 509, 508, 258), (279, 281, 233, 231), (221, 523, 522, 219), (296, 298, 250, 248), (237, 510, 509, 261), (268, 266, 218, 220), (295, 294, 292, 293), (309, 307, 259, 262), (291, 289, 241, 243), (306, 308, 261, 258), (305, 304, 302, 303), (289, 288, 310, 311), (307, 306, 304, 305), (287, 265, 217, 239), (297, 296, 294, 295), (280, 278, 230, 232), (278, 276, 228, 230), (299, 298, 296, 297), (277, 279, 231, 229), (291, 290, 288, 289), (309, 308, 306, 307), (288, 290, 242, 240), (311, 310, 308, 309), (287, 286, 283, 281, 279, 277, 275, 273, 271, 269, 267, 265), (301, 300, 298, 299), (285, 284, 264, 266, 268, 270, 272, 274, 276, 278, 280, 282), (303, 302, 300, 301), (298, 300, 252, 250), (293, 292, 290, 291), (266, 264, 216, 218), (276, 274, 226, 228), (250, 505, 504, 248), (281, 283, 235, 233), (504, 505, 506, 507), (311, 309, 262, 263), (236, 515, 514, 216), (520, 521, 522, 523), (267, 269, 221, 219), (216, 514, 513, 240), (231, 519, 518, 229), (285, 282, 234, 237), (300, 302, 254, 252), (274, 272, 224, 226), (269, 271, 223, 221), (282, 280, 232, 234), (512, 513, 514, 515), (273, 275, 227, 225), (308, 310, 260, 261), (258, 508, 511, 234), (304, 306, 258, 256), (283, 286, 238, 235), (293, 291, 243, 245), (307, 305, 257, 259), (302, 304, 256, 254), (312, 314, 315, 313), (314, 316, 317, 315), (316, 318, 319, 317), (318, 320, 321, 319), (320, 322, 323, 321), (322, 324, 325, 323), (324, 326, 327, 325), (326, 328, 329, 327), (328, 330, 331, 329), (330, 332, 333, 331), (335, 383, 381, 333), (332, 334, 335, 333), (334, 312, 313, 335), (317, 365, 362, 315), (338, 341, 343, 345, 347, 349, 351, 353, 355, 357, 359, 339), (336, 358, 356, 354, 352, 350, 348, 346, 344, 342, 340, 337), (345, 393, 395, 347), (336, 384, 406, 358), (332, 380, 382, 334), (314, 361, 364, 316), (346, 394, 392, 344), (325, 373, 371, 323), (357, 405, 407, 359), (343, 391, 393, 345), (322, 370, 372, 324), (358, 406, 404, 356), (333, 381, 379, 331), (344, 392, 390, 342), (355, 403, 405, 357), (330, 378, 380, 332), (315, 362, 363, 313), (341, 389, 391, 343), (323, 371, 369, 321), (356, 404, 402, 354), (312, 360, 361, 314), (342, 390, 388, 340), (320, 368, 370, 322), (353, 401, 403, 355), (359, 407, 387, 339), (324, 372, 374, 326), (348, 396, 394, 346), (327, 375, 373, 325), (347, 395, 397, 349), (316, 364, 366, 318), (334, 382, 360, 312), (350, 398, 396, 348), (319, 367, 365, 317), (313, 363, 383, 335), (326, 374, 376, 328), (349, 397, 399, 351), (337, 385, 384, 336), (329, 377, 375, 327), (352, 400, 398, 350), (318, 366, 368, 320), (339, 387, 386, 338), (351, 399, 401, 353), (321, 369, 367, 319), (340, 388, 385, 337), (328, 376, 378, 330), (354, 402, 400, 352), (338, 386, 389, 341), (331, 379, 377, 329), (408, 411, 410, 409), (373, 375, 408, 409), (397, 373, 409, 410), (399, 397, 410, 411), (375, 399, 411, 408), (412, 415, 414, 413), (362, 365, 412, 413), (386, 362, 413, 414), (389, 386, 414, 415), (365, 389, 415, 412), (416, 419, 418, 417), (383, 363, 416, 417), (407, 383, 417, 418), (387, 407, 418, 419), (363, 387, 419, 416), (420, 423, 422, 421), (370, 368, 420, 421), (394, 370, 421, 422), (392, 394, 422, 423), (368, 392, 423, 420), (424, 427, 426, 425), (380, 378, 424, 425), (404, 380, 425, 426), (402, 404, 426, 427), (378, 402, 427, 424), (428, 431, 430, 429), (369, 371, 428, 429), (393, 369, 429, 430), (395, 393, 430, 431), (371, 395, 431, 428), (432, 435, 434, 433), (379, 381, 432, 433), (403, 379, 433, 434), (405, 403, 434, 435), (381, 405, 435, 432), (436, 439, 438, 437), (366, 364, 436, 437), (390, 366, 437, 438), (388, 390, 438, 439), (364, 388, 439, 436), (440, 443, 442, 441), (376, 374, 440, 441), (400, 376, 441, 442), (398, 400, 442, 443), (374, 398, 443, 440), (444, 447, 446, 445), (361, 360, 444, 445), (385, 361, 445, 446), (384, 385, 446, 447), (360, 384, 447, 444), (448, 451, 450, 449), (365, 367, 448, 449), (389, 365, 449, 450), (391, 389, 450, 451), (367, 391, 451, 448), (452, 455, 454, 453), (375, 377, 452, 453), (399, 375, 453, 454), (401, 399, 454, 455), (377, 401, 455, 452), (456, 459, 458, 457), (363, 362, 456, 457), (387, 363, 457, 458), (386, 387, 458, 459), (362, 386, 459, 456), (460, 463, 462, 461), (372, 370, 460, 461), (396, 372, 461, 462), (394, 396, 462, 463), (370, 394, 463, 460), (464, 467, 466, 465), (382, 380, 464, 465), (406, 382, 465, 466), (404, 406, 466, 467), (380, 404, 467, 464), (468, 471, 470, 469), (371, 373, 468, 469), (395, 371, 469, 470), (397, 395, 470, 471), (373, 397, 471, 468), (472, 475, 474, 473), (381, 383, 472, 473), (405, 381, 473, 474), (407, 405, 474, 475), (383, 407, 475, 472), (476, 479, 478, 477), (368, 366, 476, 477), (392, 368, 477, 478), (390, 392, 478, 479), (366, 390, 479, 476), (480, 483, 482, 481), (378, 376, 480, 481), (402, 378, 481, 482), (400, 402, 482, 483), (376, 400, 483, 480), (484, 487, 486, 485), (367, 369, 484, 485), (391, 367, 485, 486), (393, 391, 486, 487), (369, 393, 487, 484), (488, 491, 490, 489), (377, 379, 488, 489), (401, 377, 489, 490), (403, 401, 490, 491), (379, 403, 491, 488), (492, 495, 494, 493), (364, 361, 492, 493), (388, 364, 493, 494), (385, 388, 494, 495), (361, 385, 495, 492), (496, 499, 498, 497), (374, 372, 496, 497), (398, 374, 497, 498), (396, 398, 498, 499), (372, 396, 499, 496), (500, 503, 502, 501), (360, 382, 500, 501), (384, 360, 501, 502), (406, 384, 502, 503), (382, 406, 503, 500), (245, 520, 523, 221), (524, 525, 526, 527), (254, 525, 524, 252), (230, 526, 525, 254), (228, 527, 526, 230), (252, 524, 527, 228), (528, 529, 530, 531), (244, 529, 528, 242), (220, 530, 529, 244), (218, 531, 530, 220), (242, 528, 531, 218), (532, 533, 534, 535), (257, 533, 532, 259), (233, 534, 533, 257), (235, 535, 534, 233), (259, 532, 535, 235), (536, 537, 538, 539), (247, 537, 536, 249), (223, 538, 537, 247), (225, 539, 538, 223), (249, 536, 539, 225), (540, 541, 542, 543), (262, 541, 540, 263), (238, 542, 541, 262), (239, 543, 542, 238), (263, 540, 543, 239), (544, 545, 546, 547), (258, 545, 544, 256), (234, 546, 545, 258), (232, 547, 546, 234), (256, 544, 547, 232), (548, 549, 550, 551), (248, 549, 548, 246), (224, 550, 549, 248), (222, 551, 550, 224), (246, 548, 551, 222), (552, 553, 554, 555), (260, 553, 552, 261), (236, 554, 553, 260), (237, 555, 554, 236), (261, 552, 555, 237), (556, 557, 558, 559), (251, 557, 556, 253), (227, 558, 557, 251), (229, 559, 558, 227), (253, 556, 559, 229), (560, 561, 562, 563), (241, 561, 560, 243), (217, 562, 561, 241), (219, 563, 562, 217), (243, 560, 563, 219), (564, 565, 566, 567), (252, 565, 564, 250), (228, 566, 565, 252), (226, 567, 566, 228), (250, 564, 567, 226), (568, 569, 570, 571), (242, 569, 568, 240), (218, 570, 569, 242), (216, 571, 570, 218), (240, 568, 571, 216), (572, 573, 574, 575), (255, 573, 572, 257), (231, 574, 573, 255), (233, 575, 574, 231), (257, 572, 575, 233), (576, 577, 578, 579), (245, 577, 576, 247), (221, 578, 577, 245), (223, 579, 578, 221), (247, 576, 579, 223), (580, 581, 582, 583), (256, 581, 580, 254), (232, 582, 581, 256), (230, 583, 582, 232), (254, 580, 583, 230), (584, 585, 586, 587), (246, 585, 584, 244), (222, 586, 585, 246), (220, 587, 586, 222), (244, 584, 587, 220), (588, 589, 590, 591), (259, 589, 588, 262), (235, 590, 589, 259), (238, 591, 590, 235), (262, 588, 591, 238), (592, 593, 594, 595), (249, 593, 592, 251), (225, 594, 593, 249), (227, 595, 594, 225), (251, 592, 595, 227), (596, 597, 598, 599), (263, 597, 596, 241), (239, 598, 597, 263), (217, 599, 598, 239), (241, 596, 599, 217), (611, 609, 627, 628), (602, 603, 605, 604), (615, 613, 629, 630), (604, 605, 607, 606), (619, 617, 631, 632), (606, 607, 609, 608), (623, 621, 633, 634), (608, 609, 611, 610), (609, 607, 626, 627), (610, 611, 613, 612), (613, 611, 628, 629), (612, 613, 615, 614), (617, 615, 630, 631), (614, 615, 617, 616), (621, 619, 632, 633), (616, 617, 619, 618), (605, 603, 600, 601), (618, 619, 621, 620), (625, 623, 634, 635), (620, 621, 623, 622), (603, 625, 635, 600), (631, 630, 642, 641), (622, 623, 625, 624), (607, 605, 601, 626), (624, 625, 603, 602), (602, 604, 606, 608, 610, 612, 614, 616, 618, 620, 622, 624), (642, 643, 655, 654), (633, 632, 640, 639), (626, 601, 647, 646), (628, 627, 645, 644), (630, 629, 643, 642), (600, 635, 637, 636), (632, 631, 641, 640), (634, 633, 639, 638), (601, 600, 636, 647), (635, 634, 638, 637), (627, 626, 646, 645), (629, 628, 644, 643), (657, 658, 670, 669), (639, 640, 652, 651), (646, 647, 659, 658), (636, 637, 649, 648), (643, 644, 656, 655), (640, 641, 653, 652), (647, 636, 648, 659), (637, 638, 650, 649), (644, 645, 657, 656), (641, 642, 654, 653), (638, 639, 651, 650), (645, 646, 658, 657), (671, 660, 661, 662, 663, 664, 665, 666, 667, 668, 669, 670), (654, 655, 667, 666), (651, 652, 664, 663), (658, 659, 671, 670), (648, 649, 661, 660), (655, 656, 668, 667), (652, 653, 665, 664), (659, 648, 660, 671), (649, 650, 662, 661), (656, 657, 669, 668), (653, 654, 666, 665), (650, 651, 663, 662), (687, 672, 695, 693, 691, 689), (674, 675, 677, 676), (690, 691, 693, 692), (676, 677, 679, 678), (673, 686, 688, 690, 692, 694), (688, 689, 691, 690), (678, 679, 681, 680), (694, 695, 672, 673), (686, 687, 689, 688), (680, 681, 683, 682), (677, 675, 685, 683, 681, 679), (673, 672, 687, 686), (682, 683, 685, 684), (692, 693, 695, 694), (684, 685, 675, 674), (674, 676, 678, 680, 682, 684), (712, 742, 724, 718), (698, 697, 714, 699), (705, 734, 737, 704), (700, 696, 715, 701), (700, 726, 725, 697), (702, 710, 720, 703), (708, 743, 742, 712), (702, 732, 731, 696), (704, 711, 717, 705), (701, 715, 703, 720, 716, 705, 717, 707, 718, 709, 719, 699, 714), (706, 712, 718, 707), (713, 744, 722, 719), (708, 713, 719, 709), (698, 713, 708, 712, 706, 711, 704, 710, 702, 696, 700, 697), (734, 759, 762, 737), (727, 752, 769, 744), (726, 751, 750, 725), (731, 756, 763, 738), (737, 762, 761, 736), (723, 748, 768, 743), (715, 738, 733, 703), (711, 739, 730, 717), (706, 740, 739, 711), (720, 745, 735, 716), (703, 733, 732, 702), (709, 723, 743, 708), (710, 736, 745, 720), (716, 735, 734, 705), (698, 727, 744, 713), (699, 721, 727, 698), (696, 731, 738, 715), (704, 737, 736, 710), (701, 728, 726, 700), (707, 729, 740, 706), (719, 722, 721, 699), (697, 725, 741, 714), (714, 741, 728, 701), (718, 724, 723, 709), (764, 765, 754, 755), (767, 768, 748, 749), (769, 752, 746, 747), (756, 757, 758, 763), (750, 751, 753, 766), (721, 746, 752, 727), (725, 750, 766, 741), (738, 763, 758, 733), (728, 753, 751, 726), (744, 769, 747, 722), (740, 765, 764, 739), (742, 767, 749, 724), (729, 754, 765, 740), (732, 757, 756, 731), (739, 764, 755, 730), (741, 766, 753, 728), (733, 758, 757, 732), (745, 770, 760, 735), (722, 747, 746, 721), (743, 768, 767, 742), (735, 760, 759, 734), (736, 761, 770, 745), (724, 749, 748, 723), (774, 771, 782, 780, 778, 776), (777, 778, 780, 779), (772, 773, 775, 777, 779, 781), (775, 776, 778, 777), (781, 782, 771, 772), (773, 774, 776, 775), (772, 771, 774, 773), (779, 780, 782, 781), (786, 788, 790, 792, 794, 783), (789, 791, 792, 790), (784, 793, 791, 789, 787, 785), (787, 789, 790, 788), (793, 784, 783, 794), (785, 787, 788, 786), (784, 785, 786, 783), (791, 793, 794, 792), (798, 800, 802, 804, 806, 795), (801, 803, 804, 802), (796, 805, 803, 801, 799, 797), (799, 801, 802, 800), (805, 796, 795, 806), (797, 799, 800, 798), (796, 797, 798, 795), (803, 805, 806, 804), (810, 807, 818, 816, 814, 812), (813, 814, 816, 815), (808, 809, 811, 813, 815, 817), (811, 812, 814, 813), (817, 818, 807, 808), (809, 810, 812, 811), (808, 807, 810, 809), (815, 816, 818, 817), (822, 819, 830, 828, 826, 824), (825, 826, 828, 827), (820, 821, 823, 825, 827, 829), (823, 824, 826, 825), (829, 830, 819, 820), (821, 822, 824, 823), (820, 819, 822, 821), (827, 828, 830, 829), (834, 836, 838, 840, 842, 831), (837, 839, 840, 838), (832, 841, 839, 837, 835, 833), (835, 837, 838, 836), (841, 832, 831, 842), (833, 835, 836, 834), (832, 833, 834, 831), (839, 841, 842, 840), (846, 848, 850, 852, 854, 843), (849, 851, 852, 850), (844, 853, 851, 849, 847, 845), (847, 849, 850, 848), (853, 844, 843, 854), (845, 847, 848, 846), (844, 845, 846, 843), (851, 853, 854, 852)])
me_cube.polygons.foreach_set('use_smooth', [1, 1, 1, 1, 1, 1, 1, 1, 1, 1, 1, 1, 1, 1, 1, 1, 1, 1, 1, 1, 1, 1, 1, 1, 1, 1, 1, 1, 1, 1, 1, 1, 1, 1, 1, 1, 1, 1, 1, 1, 1, 1, 1, 1, 1, 1, 1, 1, 1, 1, 1, 1, 1, 1, 1, 1, 1, 1, 1, 1, 1, 1, 1, 1, 1, 1, 1, 1, 1, 1, 1, 1, 1, 1, 1, 1, 1, 1, 1, 1, 1, 1, 1, 1, 1, 1, 1, 1, 1, 1, 1, 1, 1, 1, 1, 1, 1, 1, 1, 1, 1, 1, 1, 1, 1, 1, 1, 1, 1, 1, 1, 1, 1, 1, 1, 1, 1, 1, 1, 1, 1, 1, 1, 1, 1, 1, 1, 1, 1, 1, 1, 1, 1, 1, 1, 1, 1, 1, 1, 1, 1, 1, 1, 1, 1, 1, 1, 1, 1, 1, 1, 1, 1, 1, 1, 1, 1, 1, 1, 1, 1, 1, 1, 1, 1, 1, 1, 1, 1, 1, 1, 1, 1, 1, 1, 1, 1, 1, 1, 1, 1, 1, 1, 1, 1, 1, 1, 1, 1, 1, 1, 1, 1, 1, 1, 1, 1, 1, 1, 1, 1, 1, 1, 1, 1, 1, 1, 1, 1, 1, 1, 1, 1, 1, 1, 1, 1, 1, 1, 1, 1, 1, 1, 1, 1, 1, 1, 1, 1, 1, 1, 1, 1, 1, 1, 1, 1, 1, 1, 1, 1, 1, 1, 1, 1, 1, 1, 1, 1, 1, 1, 1, 1, 1, 1, 1, 1, 1, 1, 1, 1, 1, 1, 1, 1, 1, 1, 1, 1, 1, 1, 1, 1, 1, 1, 1, 1, 1, 1, 1, 1, 1, 1, 1, 1, 1, 1, 1, 1, 1, 1, 1, 1, 1, 1, 1, 1, 1, 1, 1, 1, 1, 1, 1, 1, 1, 1, 1, 1, 1, 1, 1, 1, 1, 1, 1, 1, 1, 1, 1, 1, 1, 1, 1, 1, 1, 1, 1, 1, 1, 1, 1, 1, 1, 1, 1, 1, 1, 1, 1, 1, 1, 1, 1, 1, 1, 1, 1, 1, 1, 1, 1, 1, 1, 1, 1, 1, 1, 1, 1, 1, 1, 1, 1, 1, 1, 1, 1, 1, 1, 1, 1, 1, 1, 1, 1, 1, 1, 1, 1, 1, 1, 1, 1, 1, 1, 1, 1, 1, 1, 1, 1, 1, 1, 1, 1, 1, 1, 1, 1, 1, 1, 1, 1, 1, 1, 1, 1, 1, 1, 1, 1, 1, 1, 1, 1, 1, 1, 1, 1, 1, 1, 1, 1, 1, 1, 1, 1, 1, 1, 1, 1, 1, 1, 1, 1, 1, 1, 1, 1, 1, 1, 1, 1, 1, 1, 1, 1, 1, 1, 1, 1, 1, 1, 1, 1, 1, 1, 1, 1, 1, 1, 1, 1, 1, 1, 1, 1, 1, 1, 1, 1, 1, 1, 1, 1, 1, 1, 1, 1, 1, 1, 1, 1, 1, 1, 1, 1, 1, 1, 1, 1, 1, 1, 1, 1, 1, 1, 1, 1, 1, 1, 1, 1, 1, 1, 1, 1, 1, 1, 1, 1, 1, 1, 1, 1, 1, 1, 1, 1, 1, 1, 1, 1, 1, 1, 1, 1, 1, 1, 1, 1, 1, 1, 1, 1, 1, 1, 1, 1, 1, 1, 1, 1, 1, 1, 1, 1, 1, 1, 1, 1, 1, 1, 1, 1, 1, 1, 1, 1, 1, 1, 1, 1, 1, 1, 1, 1, 1, 1, 1, 1, 1, 1, 1, 1, 1, 1, 1, 1, 1, 1, 1, 1, 1, 1, 1, 1, 1, 1, 1, 1, 1, 1, 1, 1, 1, 1, 1, 1, 1, 1, 1, 1, 1, 1, 1, 1, 1, 1, 1, 1, 1, 1, 1, 1, 1, 1, 1, 1, 1, 1, 0, 0, 0, 0, 0, 0, 0, 0, 0, 0, 0, 0, 0, 0, 0, 0, 1, 1, 1, 1, 1, 1, 1, 1, 1, 1, 1, 1, 1, 1, 1, 1, 1, 1, 1, 1, 1, 1, 1, 1, 1, 1, 1, 1, 1, 1, 1, 1, 1, 1, 1, 1, 1, 1, 1, 1, 1, 1, 1, 1, 1, 1, 1, 1, 1, 1, 1, 1, 1, 1, 1, 1, 1, 1, 1, 1, 1, 0, 0, 0, 0, 0, 0, 0, 0, 0, 0, 0, 0, 0, 0, 0, 0, 0, 0, 0, 0, 0, 0, 0, 0, 0, 0, 0, 0, 0, 0, 0, 0, 0, 0, 0, 0, 0, 0, 0, 0, 0, 0, 0, 0, 0, 0, 0, 0, 0, 0, 0, 0, 0, 0, 0, 0])
me_cube.polygons.foreach_set('material_index', [1, 1, 1, 1, 2, 1, 1, 1, 1, 1, 2, 2, 2, 1, 1, 1, 1, 1, 1, 1, 1, 1, 0, 1, 1, 1, 2, 2, 2, 2, 2, 2, 2, 2, 2, 2, 2, 2, 2, 2, 2, 2, 2, 2, 2, 2, 2, 2, 1, 1, 1, 1, 1, 1, 1, 1, 1, 1, 1, 1, 1, 1, 1, 1, 1, 1, 1, 1, 1, 1, 2, 2, 2, 2, 2, 2, 2, 2, 2, 2, 2, 2, 2, 2, 2, 2, 2, 2, 2, 2, 2, 2, 2, 2, 1, 1, 1, 1, 1, 1, 2, 2, 2, 2, 2, 2, 1, 1, 1, 1, 1, 1, 1, 1, 1, 1, 1, 1, 1, 1, 1, 1, 1, 1, 1, 1, 1, 1, 1, 1, 1, 1, 1, 1, 1, 1, 1, 1, 1, 1, 1, 1, 1, 1, 1, 1, 1, 1, 1, 1, 1, 1, 1, 1, 1, 1, 1, 1, 1, 1, 1, 1, 1, 1, 1, 1, 1, 1, 1, 1, 1, 1, 1, 1, 1, 1, 1, 1, 1, 1, 1, 1, 1, 2, 1, 2, 1, 1, 1, 1, 1, 1, 2, 2, 1, 1, 1, 1, 1, 1, 1, 1, 1, 1, 1, 1, 1, 1, 1, 1, 1, 1, 1, 1, 1, 1, 1, 1, 1, 1, 1, 1, 1, 1, 1, 1, 1, 1, 1, 1, 1, 1, 1, 1, 2, 1, 1, 1, 2, 2, 2, 1, 2, 1, 1, 2, 1, 2, 2, 1, 2, 1, 2, 1, 2, 1, 2, 1, 1, 1, 1, 1, 1, 1, 1, 1, 1, 1, 1, 1, 1, 1, 1, 1, 1, 1, 1, 1, 1, 1, 1, 1, 2, 2, 2, 2, 2, 2, 2, 2, 2, 2, 1, 2, 2, 1, 1, 1, 1, 1, 1, 1, 1, 1, 1, 1, 1, 1, 1, 1, 1, 1, 1, 1, 1, 1, 1, 1, 1, 1, 1, 1, 1, 1, 1, 1, 1, 1, 1, 1, 1, 1, 1, 1, 1, 1, 1, 1, 1, 1, 1, 1, 1, 1, 1, 1, 1, 1, 1, 1, 1, 1, 1, 1, 1, 1, 1, 1, 1, 1, 1, 1, 1, 1, 1, 1, 1, 1, 1, 1, 1, 1, 1, 1, 1, 1, 1, 1, 1, 1, 1, 1, 1, 1, 1, 1, 1, 1, 1, 1, 1, 1, 1, 1, 1, 1, 1, 1, 1, 1, 1, 1, 1, 1, 1, 1, 1, 1, 1, 1, 1, 1, 1, 1, 1, 1, 1, 1, 1, 1, 1, 1, 1, 1, 1, 1, 1, 1, 1, 1, 1, 1, 1, 1, 1, 1, 1, 1, 1, 1, 1, 1, 1, 1, 1, 1, 1, 1, 1, 1, 1, 1, 1, 1, 1, 1, 1, 1, 1, 1, 1, 1, 1, 1, 1, 1, 1, 1, 1, 1, 1, 1, 1, 1, 1, 1, 1, 1, 1, 1, 1, 1, 1, 1, 1, 1, 1, 1, 1, 1, 1, 1, 1, 1, 1, 1, 1, 1, 1, 1, 1, 1, 1, 1, 1, 1, 1, 1, 1, 1, 1, 1, 1, 1, 1, 1, 1, 1, 1, 1, 1, 1, 1, 1, 1, 1, 1, 1, 1, 1, 1, 1, 1, 1, 1, 1, 1, 1, 1, 1, 1, 1, 1, 1, 1, 1, 1, 1, 1, 1, 1, 1, 1, 1, 1, 1, 1, 1, 1, 1, 1, 1, 1, 1, 1, 1, 1, 1, 1, 1, 1, 1, 1, 1, 1, 1, 1, 1, 1, 1, 1, 1, 1, 1, 1, 1, 1, 1, 1, 1, 1, 1, 1, 1, 1, 1, 1, 1, 1, 1, 1, 1, 1, 1, 1, 1, 1, 1, 1, 1, 1, 1, 1, 1, 1, 1, 1, 1, 1, 1, 1, 1, 3, 0, 3, 0, 3, 3, 0, 3, 3, 0, 0, 3, 0, 3, 0, 0, 1, 1, 1, 1, 1, 1, 1, 1, 1, 1, 1, 1, 1, 1, 1, 1, 1, 1, 1, 1, 1, 1, 1, 1, 1, 1, 1, 1, 1, 1, 1, 1, 1, 1, 1, 1, 1, 1, 1, 1, 1, 1, 1, 1, 1, 1, 1, 1, 1, 1, 1, 1, 1, 1, 1, 1, 1, 1, 1, 1, 1, 3, 3, 3, 3, 3, 3, 3, 3, 3, 3, 3, 3, 3, 3, 3, 3, 3, 3, 3, 3, 3, 3, 3, 3, 3, 3, 3, 3, 3, 3, 3, 3, 3, 3, 3, 3, 3, 3, 3, 3, 3, 3, 3, 3, 3, 3, 3, 3, 3, 3, 3, 3, 3, 3, 3, 3])
_k = set([(672, 673), (672, 687), (672, 695), (673, 686), (673, 694), (686, 687), (686, 688), (687, 689), (688, 689), (688, 690), (689, 691), (690, 691), (690, 692), (691, 693), (692, 693), (692, 694), (693, 695), (694, 695), (771, 772), (771, 774), (771, 782), (772, 773), (772, 781), (773, 774), (773, 775), (774, 776), (775, 776), (775, 777), (776, 778), (777, 778), (777, 779), (778, 780), (779, 780), (779, 781), (780, 782), (781, 782), (783, 784), (783, 786), (783, 794), (784, 785), (784, 793), (785, 786), (785, 787), (786, 788), (787, 788), (787, 789), (788, 790), (789, 790), (789, 791), (790, 792), (791, 792), (791, 793), (792, 794), (793, 794), (795, 796), (795, 798), (795, 806), (796, 797), (796, 805), (797, 798), (797, 799), (798, 800), (799, 800), (799, 801), (800, 802), (801, 802), (801, 803), (802, 804), (803, 804), (803, 805), (804, 806), (805, 806), (807, 808), (807, 810), (807, 818), (808, 809), (808, 817), (809, 810), (809, 811), (810, 812), (811, 812), (811, 813), (812, 814), (813, 814), (813, 815), (814, 816), (815, 816), (815, 817), (816, 818), (817, 818), (819, 820), (819, 822), (819, 830), (820, 821), (820, 829), (821, 822), (821, 823), (822, 824), (823, 824), (823, 825), (824, 826), (825, 826), (825, 827), (826, 828), (827, 828), (827, 829), (828, 830), (829, 830), (831, 832), (831, 834), (831, 842), (832, 833), (832, 841), (833, 834), (833, 835), (834, 836), (835, 836), (835, 837), (836, 838), (837, 838), (837, 839), (838, 840), (839, 840), (839, 841), (840, 842), (841, 842), (843, 844), (843, 846), (843, 854), (844, 845), (844, 853), (845, 846), (845, 847), (846, 848), (847, 848), (847, 849), (848, 850), (849, 850), (849, 851), (850, 852), (851, 852), (851, 853), (852, 854), (853, 854)])
me_cube.attributes.new('sharp_edge', 'BOOLEAN', 'EDGE').data.foreach_set('value', [ (min(e.vertices), max(e.vertices)) in _k for e in me_cube.edges])
me_cube.materials.append(mat_lamp)
me_cube.materials.append(mat_blackplastic)
me_cube.materials.append(mat_yellowplastic)
me_cube.materials.append(mat_metal)
me_cube.use_remesh_preserve_volume = False
me_cube.use_remesh_preserve_attributes = False
me_cube.use_mirror_vertex_groups = False
me_cube.update()

# ---- objects
ob_spot_002 = bpy.data.objects.new('Spot.002', light_spot_002)
ob_spot_001 = bpy.data.objects.new('Spot.001', light_spot_001)
ob_spot = bpy.data.objects.new('Spot', light_spot)
ob_cube = bpy.data.objects.new('Cube', me_cube)
ob_camera = bpy.data.objects.new('Camera', cam_camera)

# ---- transforms, parenting, visibility, modifiers, constraints
ob_spot_002.location = (-4.0, 4.0, 5.0)
ob_spot_002.rotation_euler = (0.7854, -0.0, -2.356)
ob_spot_002.lineart.crease_threshold = 0.0
ob_spot_001.location = (-4.0, -4.0, 5.0)
ob_spot_001.rotation_euler = (0.7854, -0.0, -0.7854)
ob_spot_001.lineart.crease_threshold = 0.0
ob_spot.location = (4.0, -4.0, 5.0)
ob_spot.rotation_euler = (0.7854, -0.0, 0.7854)
ob_spot.lineart.crease_threshold = 0.0
ob_cube.location = (0.0, 0.0, 0.0)
ob_cube.lock_rotations_4d = False
ob_cube.empty_display_type = 'ARROWS'
ob_cube.lineart.crease_threshold = 0.0
ob_camera.location = (7.481, -6.508, 5.344)
ob_camera.rotation_euler = (1.109, 0.0, 0.8149)
ob_camera.lock_rotations_4d = False
ob_camera.empty_display_type = 'ARROWS'
ob_camera.color = (0.0, 0.0, 0.0, 0.0)
ob_camera.display_type = 'WIRE'
ob_camera.lineart.crease_threshold = 0.0

# ---- collection membership
col_collection_1.objects.link(ob_spot_002)
col_collection_1.objects.link(ob_spot_001)
col_collection_1.objects.link(ob_spot)
col_collection_1.objects.link(ob_cube)
col_collection_1.objects.link(ob_camera)

# ---- scene / render settings (as saved in the file)
scene.camera = ob_camera
scene.frame_start = 1; scene.frame_end = 250; scene.frame_set(1)
scene.render.engine = 'BLENDER_EEVEE_NEXT'
scene.render.resolution_percentage = 50
scene.render.dither_intensity = 0.0
scene.cycles.use_denoising = False
scene.cycles.samples = 128
scene.cycles.sampling_pattern = 'TABULATED_SOBOL'
scene.cycles.use_adaptive_sampling = False
scene.cycles.use_light_tree = False
scene.cycles.blur_glossy = 0.0
scene.cycles.sample_clamp_indirect = 0.0
scene.view_settings.view_transform = 'Standard'
bpy.context.view_layer.update()

